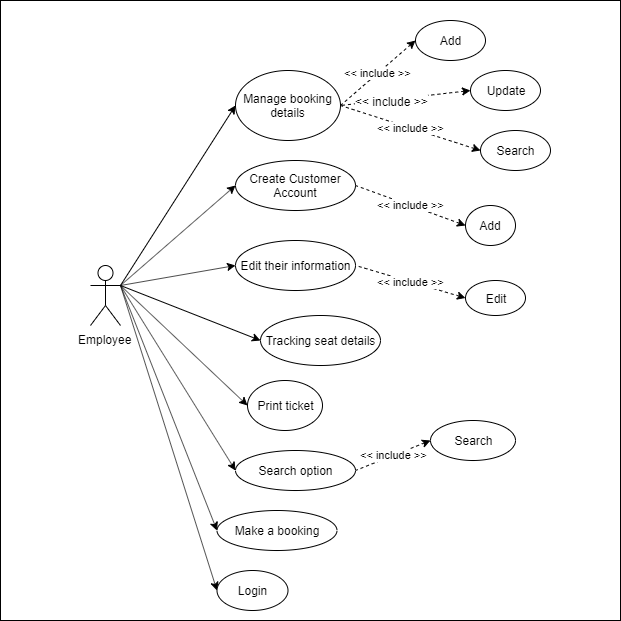

The diagram above was exported from draw.io. Its source (the exported page's mxGraphModel, read from the mxfile embedded in the PNG):
<mxGraphModel dx="1024" dy="566" grid="1" gridSize="10" guides="1" tooltips="1" connect="1" arrows="1" fold="1" page="1" pageScale="1" pageWidth="850" pageHeight="1100" math="0" shadow="0">
  <root>
    <mxCell id="816dXxcj0rkN7LzTTwgk-0" />
    <mxCell id="816dXxcj0rkN7LzTTwgk-1" parent="816dXxcj0rkN7LzTTwgk-0" />
    <mxCell id="vEfvrxdMLWRIWx8U9z0M-0" value="" style="whiteSpace=wrap;html=1;aspect=fixed;" vertex="1" parent="816dXxcj0rkN7LzTTwgk-1">
      <mxGeometry x="110" y="30" width="620" height="620" as="geometry" />
    </mxCell>
    <mxCell id="vEfvrxdMLWRIWx8U9z0M-1" value="Employee" style="shape=umlActor;verticalLabelPosition=bottom;labelBackgroundColor=#ffffff;verticalAlign=top;html=1;outlineConnect=0;" vertex="1" parent="816dXxcj0rkN7LzTTwgk-1">
      <mxGeometry x="200" y="295" width="30" height="60" as="geometry" />
    </mxCell>
    <mxCell id="vEfvrxdMLWRIWx8U9z0M-2" value="" style="endArrow=classic;html=1;exitX=1;exitY=0.3333333333333333;exitDx=0;exitDy=0;exitPerimeter=0;entryX=0;entryY=0.5;entryDx=0;entryDy=0;" edge="1" parent="816dXxcj0rkN7LzTTwgk-1" source="vEfvrxdMLWRIWx8U9z0M-1" target="vEfvrxdMLWRIWx8U9z0M-3">
      <mxGeometry width="50" height="50" relative="1" as="geometry">
        <mxPoint x="330" y="280" as="sourcePoint" />
        <mxPoint x="380" y="230" as="targetPoint" />
      </mxGeometry>
    </mxCell>
    <mxCell id="vEfvrxdMLWRIWx8U9z0M-3" value="Manage booking details" style="ellipse;whiteSpace=wrap;html=1;" vertex="1" parent="816dXxcj0rkN7LzTTwgk-1">
      <mxGeometry x="345" y="100" width="105" height="70" as="geometry" />
    </mxCell>
    <mxCell id="vEfvrxdMLWRIWx8U9z0M-4" value="Create Customer Account" style="ellipse;whiteSpace=wrap;html=1;" vertex="1" parent="816dXxcj0rkN7LzTTwgk-1">
      <mxGeometry x="345" y="190" width="120" height="50" as="geometry" />
    </mxCell>
    <mxCell id="vEfvrxdMLWRIWx8U9z0M-5" value="" style="endArrow=classic;html=1;exitX=1;exitY=0.3333333333333333;exitDx=0;exitDy=0;exitPerimeter=0;entryX=0;entryY=0.5;entryDx=0;entryDy=0;" edge="1" parent="816dXxcj0rkN7LzTTwgk-1" source="vEfvrxdMLWRIWx8U9z0M-1" target="vEfvrxdMLWRIWx8U9z0M-4">
      <mxGeometry width="50" height="50" relative="1" as="geometry">
        <mxPoint x="310" y="340" as="sourcePoint" />
        <mxPoint x="360" y="290" as="targetPoint" />
      </mxGeometry>
    </mxCell>
    <mxCell id="vEfvrxdMLWRIWx8U9z0M-6" value="Edit" style="ellipse;whiteSpace=wrap;html=1;" vertex="1" parent="816dXxcj0rkN7LzTTwgk-1">
      <mxGeometry x="575" y="310" width="60" height="35" as="geometry" />
    </mxCell>
    <mxCell id="vEfvrxdMLWRIWx8U9z0M-7" value="" style="endArrow=classic;html=1;entryX=0;entryY=0.5;entryDx=0;entryDy=0;exitX=1;exitY=0.3333333333333333;exitDx=0;exitDy=0;exitPerimeter=0;" edge="1" parent="816dXxcj0rkN7LzTTwgk-1" source="vEfvrxdMLWRIWx8U9z0M-1" target="vEfvrxdMLWRIWx8U9z0M-20">
      <mxGeometry width="50" height="50" relative="1" as="geometry">
        <mxPoint x="210" y="530" as="sourcePoint" />
        <mxPoint x="260" y="480" as="targetPoint" />
      </mxGeometry>
    </mxCell>
    <mxCell id="vEfvrxdMLWRIWx8U9z0M-9" value="&amp;lt;&amp;lt; include &amp;gt;&amp;gt;" style="endArrow=none;dashed=1;html=1;startArrow=classic;startFill=1;exitX=0;exitY=0.5;exitDx=0;exitDy=0;entryX=1;entryY=0.5;entryDx=0;entryDy=0;" edge="1" parent="816dXxcj0rkN7LzTTwgk-1" source="vEfvrxdMLWRIWx8U9z0M-12" target="vEfvrxdMLWRIWx8U9z0M-3">
      <mxGeometry width="50" height="50" relative="1" as="geometry">
        <mxPoint x="510" y="190" as="sourcePoint" />
        <mxPoint x="560" y="140" as="targetPoint" />
      </mxGeometry>
    </mxCell>
    <mxCell id="vEfvrxdMLWRIWx8U9z0M-10" value="" style="endArrow=none;dashed=1;html=1;startArrow=classic;startFill=1;entryX=1;entryY=0.5;entryDx=0;entryDy=0;exitX=0;exitY=0.5;exitDx=0;exitDy=0;" edge="1" parent="816dXxcj0rkN7LzTTwgk-1" source="vEfvrxdMLWRIWx8U9z0M-13" target="vEfvrxdMLWRIWx8U9z0M-3">
      <mxGeometry width="50" height="50" relative="1" as="geometry">
        <mxPoint x="490" y="270" as="sourcePoint" />
        <mxPoint x="540" y="220" as="targetPoint" />
      </mxGeometry>
    </mxCell>
    <mxCell id="vEfvrxdMLWRIWx8U9z0M-16" value="&amp;lt;&amp;lt; include &amp;gt;&amp;gt;" style="text;html=1;resizable=0;points=[];align=center;verticalAlign=middle;labelBackgroundColor=#ffffff;" vertex="1" connectable="0" parent="vEfvrxdMLWRIWx8U9z0M-10">
      <mxGeometry x="0.2288" y="1" relative="1" as="geometry">
        <mxPoint as="offset" />
      </mxGeometry>
    </mxCell>
    <mxCell id="vEfvrxdMLWRIWx8U9z0M-11" value="&amp;lt;&amp;lt; include &amp;gt;&amp;gt;" style="endArrow=none;dashed=1;html=1;startArrow=classic;startFill=1;exitX=0;exitY=0.5;exitDx=0;exitDy=0;entryX=1;entryY=0.5;entryDx=0;entryDy=0;" edge="1" parent="816dXxcj0rkN7LzTTwgk-1" source="vEfvrxdMLWRIWx8U9z0M-14" target="vEfvrxdMLWRIWx8U9z0M-3">
      <mxGeometry width="50" height="50" relative="1" as="geometry">
        <mxPoint x="510" y="370" as="sourcePoint" />
        <mxPoint x="560" y="320" as="targetPoint" />
      </mxGeometry>
    </mxCell>
    <mxCell id="vEfvrxdMLWRIWx8U9z0M-12" value="Add" style="ellipse;whiteSpace=wrap;html=1;" vertex="1" parent="816dXxcj0rkN7LzTTwgk-1">
      <mxGeometry x="525" y="50" width="70" height="40" as="geometry" />
    </mxCell>
    <mxCell id="vEfvrxdMLWRIWx8U9z0M-13" value="Update" style="ellipse;whiteSpace=wrap;html=1;" vertex="1" parent="816dXxcj0rkN7LzTTwgk-1">
      <mxGeometry x="580" y="100" width="70" height="40" as="geometry" />
    </mxCell>
    <mxCell id="vEfvrxdMLWRIWx8U9z0M-14" value="Search" style="ellipse;whiteSpace=wrap;html=1;" vertex="1" parent="816dXxcj0rkN7LzTTwgk-1">
      <mxGeometry x="590" y="160" width="70" height="40" as="geometry" />
    </mxCell>
    <mxCell id="vEfvrxdMLWRIWx8U9z0M-18" value="&amp;lt;&amp;lt; include &amp;gt;&amp;gt;" style="endArrow=none;dashed=1;html=1;startArrow=classic;startFill=1;exitX=0;exitY=0.5;exitDx=0;exitDy=0;entryX=1;entryY=0.5;entryDx=0;entryDy=0;" edge="1" parent="816dXxcj0rkN7LzTTwgk-1" source="vEfvrxdMLWRIWx8U9z0M-19" target="vEfvrxdMLWRIWx8U9z0M-4">
      <mxGeometry width="50" height="50" relative="1" as="geometry">
        <mxPoint x="520" y="350" as="sourcePoint" />
        <mxPoint x="570" y="300" as="targetPoint" />
      </mxGeometry>
    </mxCell>
    <mxCell id="vEfvrxdMLWRIWx8U9z0M-19" value="Add" style="ellipse;whiteSpace=wrap;html=1;" vertex="1" parent="816dXxcj0rkN7LzTTwgk-1">
      <mxGeometry x="575" y="235" width="50" height="40" as="geometry" />
    </mxCell>
    <mxCell id="vEfvrxdMLWRIWx8U9z0M-20" value="Edit their information" style="ellipse;whiteSpace=wrap;html=1;" vertex="1" parent="816dXxcj0rkN7LzTTwgk-1">
      <mxGeometry x="345" y="270" width="120" height="50" as="geometry" />
    </mxCell>
    <mxCell id="vEfvrxdMLWRIWx8U9z0M-21" value="&amp;lt;&amp;lt; include &amp;gt;&amp;gt;" style="endArrow=none;dashed=1;html=1;startArrow=classic;startFill=1;exitX=0;exitY=0.5;exitDx=0;exitDy=0;entryX=1;entryY=0.5;entryDx=0;entryDy=0;" edge="1" parent="816dXxcj0rkN7LzTTwgk-1" source="vEfvrxdMLWRIWx8U9z0M-6" target="vEfvrxdMLWRIWx8U9z0M-20">
      <mxGeometry width="50" height="50" relative="1" as="geometry">
        <mxPoint x="470" y="440" as="sourcePoint" />
        <mxPoint x="520" y="390" as="targetPoint" />
      </mxGeometry>
    </mxCell>
    <mxCell id="vEfvrxdMLWRIWx8U9z0M-22" value="" style="endArrow=classic;html=1;exitX=1;exitY=0.3333333333333333;exitDx=0;exitDy=0;exitPerimeter=0;entryX=0;entryY=0.5;entryDx=0;entryDy=0;" edge="1" parent="816dXxcj0rkN7LzTTwgk-1" source="vEfvrxdMLWRIWx8U9z0M-1" target="vEfvrxdMLWRIWx8U9z0M-23">
      <mxGeometry width="50" height="50" relative="1" as="geometry">
        <mxPoint x="288" y="520" as="sourcePoint" />
        <mxPoint x="338" y="470" as="targetPoint" />
      </mxGeometry>
    </mxCell>
    <mxCell id="vEfvrxdMLWRIWx8U9z0M-23" value="Login" style="ellipse;whiteSpace=wrap;html=1;" vertex="1" parent="816dXxcj0rkN7LzTTwgk-1">
      <mxGeometry x="326.5" y="600" width="71" height="40" as="geometry" />
    </mxCell>
    <mxCell id="vEfvrxdMLWRIWx8U9z0M-24" value="" style="endArrow=classic;html=1;exitX=1;exitY=0.3333333333333333;exitDx=0;exitDy=0;exitPerimeter=0;entryX=0;entryY=0.5;entryDx=0;entryDy=0;" edge="1" parent="816dXxcj0rkN7LzTTwgk-1" source="vEfvrxdMLWRIWx8U9z0M-1" target="vEfvrxdMLWRIWx8U9z0M-25">
      <mxGeometry width="50" height="50" relative="1" as="geometry">
        <mxPoint x="360" y="410" as="sourcePoint" />
        <mxPoint x="410" y="360" as="targetPoint" />
      </mxGeometry>
    </mxCell>
    <mxCell id="vEfvrxdMLWRIWx8U9z0M-25" value="&lt;span style=&quot;text-align: left&quot;&gt;Print ticket&lt;/span&gt;" style="ellipse;whiteSpace=wrap;html=1;" vertex="1" parent="816dXxcj0rkN7LzTTwgk-1">
      <mxGeometry x="357" y="410" width="75" height="50" as="geometry" />
    </mxCell>
    <mxCell id="vEfvrxdMLWRIWx8U9z0M-26" value="&lt;span style=&quot;text-align: left&quot;&gt;Tracking seat details&lt;/span&gt;" style="ellipse;whiteSpace=wrap;html=1;" vertex="1" parent="816dXxcj0rkN7LzTTwgk-1">
      <mxGeometry x="370" y="345" width="120" height="50" as="geometry" />
    </mxCell>
    <mxCell id="vEfvrxdMLWRIWx8U9z0M-27" value="" style="endArrow=classic;html=1;exitX=1;exitY=0.3333333333333333;exitDx=0;exitDy=0;exitPerimeter=0;entryX=0;entryY=0.5;entryDx=0;entryDy=0;" edge="1" parent="816dXxcj0rkN7LzTTwgk-1" source="vEfvrxdMLWRIWx8U9z0M-1" target="vEfvrxdMLWRIWx8U9z0M-26">
      <mxGeometry width="50" height="50" relative="1" as="geometry">
        <mxPoint x="340" y="390" as="sourcePoint" />
        <mxPoint x="390" y="340" as="targetPoint" />
      </mxGeometry>
    </mxCell>
    <mxCell id="vEfvrxdMLWRIWx8U9z0M-28" value="Search option" style="ellipse;whiteSpace=wrap;html=1;" vertex="1" parent="816dXxcj0rkN7LzTTwgk-1">
      <mxGeometry x="345" y="480" width="120" height="40" as="geometry" />
    </mxCell>
    <mxCell id="vEfvrxdMLWRIWx8U9z0M-29" value="" style="endArrow=classic;html=1;exitX=1;exitY=0.3333333333333333;exitDx=0;exitDy=0;exitPerimeter=0;entryX=0;entryY=0.5;entryDx=0;entryDy=0;" edge="1" parent="816dXxcj0rkN7LzTTwgk-1" source="vEfvrxdMLWRIWx8U9z0M-1" target="vEfvrxdMLWRIWx8U9z0M-28">
      <mxGeometry width="50" height="50" relative="1" as="geometry">
        <mxPoint x="180" y="510" as="sourcePoint" />
        <mxPoint x="230" y="460" as="targetPoint" />
      </mxGeometry>
    </mxCell>
    <mxCell id="vEfvrxdMLWRIWx8U9z0M-30" value="&amp;lt;&amp;lt; include &amp;gt;&amp;gt;" style="endArrow=none;dashed=1;html=1;startArrow=classic;startFill=1;entryX=1;entryY=0.5;entryDx=0;entryDy=0;exitX=0;exitY=0.5;exitDx=0;exitDy=0;" edge="1" parent="816dXxcj0rkN7LzTTwgk-1" source="vEfvrxdMLWRIWx8U9z0M-31" target="vEfvrxdMLWRIWx8U9z0M-28">
      <mxGeometry width="50" height="50" relative="1" as="geometry">
        <mxPoint x="530" y="500" as="sourcePoint" />
        <mxPoint x="580" y="450" as="targetPoint" />
      </mxGeometry>
    </mxCell>
    <mxCell id="vEfvrxdMLWRIWx8U9z0M-31" value="Search" style="ellipse;whiteSpace=wrap;html=1;" vertex="1" parent="816dXxcj0rkN7LzTTwgk-1">
      <mxGeometry x="540" y="450" width="85" height="40" as="geometry" />
    </mxCell>
    <mxCell id="EGg104JgewEh2CuwyF9k-0" value="&lt;span style=&quot;text-align: left ; white-space: nowrap&quot;&gt;Make a booking&lt;/span&gt;" style="ellipse;whiteSpace=wrap;html=1;" vertex="1" parent="816dXxcj0rkN7LzTTwgk-1">
      <mxGeometry x="326.5" y="540" width="120" height="40" as="geometry" />
    </mxCell>
    <mxCell id="EGg104JgewEh2CuwyF9k-1" value="" style="endArrow=classic;html=1;entryX=0;entryY=0.5;entryDx=0;entryDy=0;exitX=1;exitY=0.3333333333333333;exitDx=0;exitDy=0;exitPerimeter=0;" edge="1" parent="816dXxcj0rkN7LzTTwgk-1" source="vEfvrxdMLWRIWx8U9z0M-1" target="EGg104JgewEh2CuwyF9k-0">
      <mxGeometry width="50" height="50" relative="1" as="geometry">
        <mxPoint x="160" y="500" as="sourcePoint" />
        <mxPoint x="210" y="450" as="targetPoint" />
      </mxGeometry>
    </mxCell>
  </root>
</mxGraphModel>